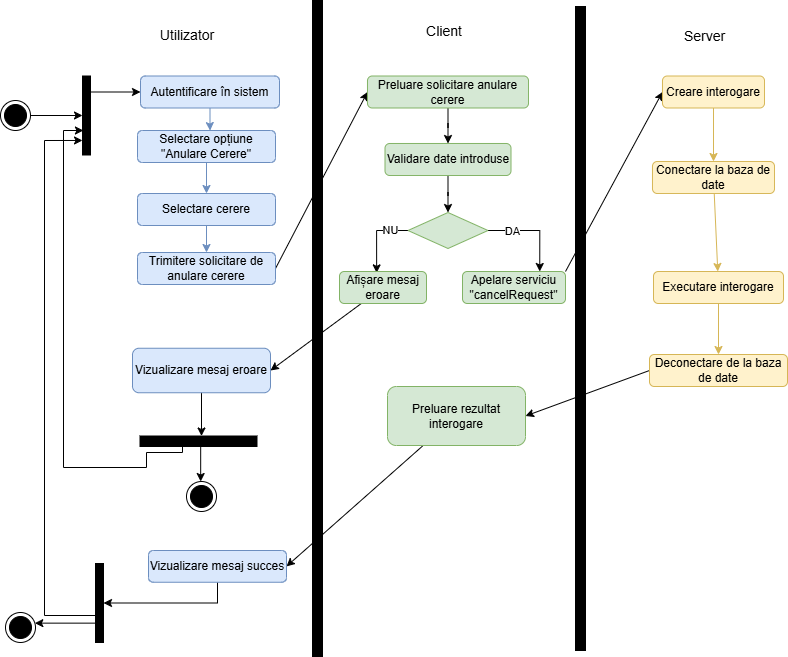

The diagram above was exported from draw.io. Its source (the exported page's mxGraphModel, read from the mxfile embedded in the PNG):
<mxGraphModel dx="1281" dy="562" grid="0" gridSize="10" guides="1" tooltips="1" connect="1" arrows="1" fold="1" page="1" pageScale="1" pageWidth="827" pageHeight="1169" math="0" shadow="0">
  <root>
    <mxCell id="0" />
    <mxCell id="1" parent="0" />
    <mxCell id="NqsiU6thDzF_b4mi8EOp-1" edge="1" parent="1" source="NqsiU6thDzF_b4mi8EOp-2" style="rounded=0;orthogonalLoop=1;jettySize=auto;html=1;" target="NqsiU6thDzF_b4mi8EOp-9">
      <mxGeometry relative="1" as="geometry" />
    </mxCell>
    <mxCell id="NqsiU6thDzF_b4mi8EOp-2" parent="1" style="ellipse;html=1;shape=endState;fillColor=#000000;strokeColor=light-dark(#000000,#FF9090);" value="" vertex="1">
      <mxGeometry height="30" width="30" x="18" y="311" as="geometry" />
    </mxCell>
    <mxCell id="NqsiU6thDzF_b4mi8EOp-3" parent="1" style="html=1;points=[[0,0,0,0,5],[0,1,0,0,-5],[1,0,0,0,5],[1,1,0,0,-5]];perimeter=orthogonalPerimeter;outlineConnect=0;targetShapes=umlLifeline;portConstraint=eastwest;newEdgeStyle={&quot;curved&quot;:0,&quot;rounded&quot;:0};fillColor=#000000;" value="" vertex="1">
      <mxGeometry height="656" width="10" x="330" y="211" as="geometry" />
    </mxCell>
    <mxCell id="NqsiU6thDzF_b4mi8EOp-4" edge="1" parent="1" source="NqsiU6thDzF_b4mi8EOp-5" style="edgeStyle=orthogonalEdgeStyle;rounded=0;orthogonalLoop=1;jettySize=auto;html=1;entryX=0.5;entryY=0;entryDx=0;entryDy=0;fillColor=#dae8fc;strokeColor=#6c8ebf;" target="NqsiU6thDzF_b4mi8EOp-19">
      <mxGeometry relative="1" as="geometry" />
    </mxCell>
    <mxCell id="NqsiU6thDzF_b4mi8EOp-5" parent="1" style="rounded=1;whiteSpace=wrap;html=1;fillColor=#dae8fc;strokeColor=#6c8ebf;" value="Selectare opțiune &quot;Anulare Cerere&quot;" vertex="1">
      <mxGeometry height="32" width="138" x="155" y="341" as="geometry" />
    </mxCell>
    <mxCell id="NqsiU6thDzF_b4mi8EOp-6" parent="1" style="html=1;points=[[0,0,0,0,5],[0,1,0,0,-5],[1,0,0,0,5],[1,1,0,0,-5]];perimeter=orthogonalPerimeter;outlineConnect=0;targetShapes=umlLifeline;portConstraint=eastwest;newEdgeStyle={&quot;curved&quot;:0,&quot;rounded&quot;:0};fillColor=#000000;" value="" vertex="1">
      <mxGeometry height="644" width="10" x="593" y="217" as="geometry" />
    </mxCell>
    <mxCell id="NqsiU6thDzF_b4mi8EOp-7" edge="1" parent="1" source="NqsiU6thDzF_b4mi8EOp-9" style="rounded=0;orthogonalLoop=1;jettySize=auto;html=1;entryX=0;entryY=0.5;entryDx=0;entryDy=0;" target="NqsiU6thDzF_b4mi8EOp-16">
      <mxGeometry relative="1" as="geometry" />
    </mxCell>
    <mxCell id="NqsiU6thDzF_b4mi8EOp-8" edge="1" parent="1" source="NqsiU6thDzF_b4mi8EOp-11" style="edgeStyle=orthogonalEdgeStyle;rounded=0;orthogonalLoop=1;jettySize=auto;html=1;curved=0;entryX=0;entryY=0.816;entryDx=0;entryDy=0;entryPerimeter=0;" target="NqsiU6thDzF_b4mi8EOp-9">
      <mxGeometry relative="1" as="geometry">
        <Array as="points">
          <mxPoint x="62" y="826" />
          <mxPoint x="62" y="351" />
        </Array>
      </mxGeometry>
    </mxCell>
    <mxCell id="NqsiU6thDzF_b4mi8EOp-9" parent="1" style="html=1;points=[[0,0,0,0,5],[0,1,0,0,-5],[1,0,0,0,5],[1,1,0,0,-5]];perimeter=orthogonalPerimeter;outlineConnect=0;targetShapes=umlLifeline;portConstraint=eastwest;newEdgeStyle={&quot;curved&quot;:0,&quot;rounded&quot;:0};fillColor=#000000;" value="" vertex="1">
      <mxGeometry height="79" width="8" x="100" y="286.5" as="geometry" />
    </mxCell>
    <mxCell id="NqsiU6thDzF_b4mi8EOp-10" parent="1" style="html=1;points=[[0,0,0,0,5],[0,1,0,0,-5],[1,0,0,0,5],[1,1,0,0,-5]];perimeter=orthogonalPerimeter;outlineConnect=0;targetShapes=umlLifeline;portConstraint=eastwest;newEdgeStyle={&quot;curved&quot;:0,&quot;rounded&quot;:0};fillColor=#000000;rotation=-90;" value="" vertex="1">
      <mxGeometry height="117" width="10.5" x="210.75" y="593.25" as="geometry" />
    </mxCell>
    <mxCell id="NqsiU6thDzF_b4mi8EOp-11" parent="1" style="html=1;points=[[0,0,0,0,5],[0,1,0,0,-5],[1,0,0,0,5],[1,1,0,0,-5]];perimeter=orthogonalPerimeter;outlineConnect=0;targetShapes=umlLifeline;portConstraint=eastwest;newEdgeStyle={&quot;curved&quot;:0,&quot;rounded&quot;:0};fillColor=#000000;" value="" vertex="1">
      <mxGeometry height="79" width="8" x="113" y="774" as="geometry" />
    </mxCell>
    <mxCell id="NqsiU6thDzF_b4mi8EOp-12" edge="1" parent="1" source="NqsiU6thDzF_b4mi8EOp-11" style="rounded=0;orthogonalLoop=1;jettySize=auto;html=1;" target="NqsiU6thDzF_b4mi8EOp-13">
      <mxGeometry relative="1" as="geometry" />
    </mxCell>
    <mxCell id="NqsiU6thDzF_b4mi8EOp-13" parent="1" style="ellipse;html=1;shape=endState;fillColor=#000000;strokeColor=light-dark(#000000,#FF9090);" value="" vertex="1">
      <mxGeometry height="30" width="30" x="23" y="823" as="geometry" />
    </mxCell>
    <mxCell id="NqsiU6thDzF_b4mi8EOp-14" edge="1" parent="1" source="NqsiU6thDzF_b4mi8EOp-10" style="rounded=0;orthogonalLoop=1;jettySize=auto;html=1;" target="NqsiU6thDzF_b4mi8EOp-15">
      <mxGeometry relative="1" as="geometry" />
    </mxCell>
    <mxCell id="NqsiU6thDzF_b4mi8EOp-15" parent="1" style="ellipse;html=1;shape=endState;fillColor=#000000;strokeColor=light-dark(#000000,#FF9090);" value="" vertex="1">
      <mxGeometry height="30" width="30" x="204" y="692" as="geometry" />
    </mxCell>
    <mxCell id="NqsiU6thDzF_b4mi8EOp-16" parent="1" style="rounded=1;whiteSpace=wrap;html=1;fillColor=#dae8fc;strokeColor=#6c8ebf;" value="Autentificare în sistem" vertex="1">
      <mxGeometry height="32" width="139" x="158" y="286.5" as="geometry" />
    </mxCell>
    <mxCell id="NqsiU6thDzF_b4mi8EOp-17" edge="1" parent="1" source="NqsiU6thDzF_b4mi8EOp-16" style="edgeStyle=orthogonalEdgeStyle;rounded=0;orthogonalLoop=1;jettySize=auto;html=1;entryX=0.526;entryY=0.003;entryDx=0;entryDy=0;entryPerimeter=0;fillColor=#dae8fc;strokeColor=#6c8ebf;" target="NqsiU6thDzF_b4mi8EOp-5">
      <mxGeometry relative="1" as="geometry" />
    </mxCell>
    <mxCell id="NqsiU6thDzF_b4mi8EOp-18" edge="1" parent="1" source="NqsiU6thDzF_b4mi8EOp-19" style="edgeStyle=orthogonalEdgeStyle;rounded=0;orthogonalLoop=1;jettySize=auto;html=1;entryX=0.5;entryY=0;entryDx=0;entryDy=0;fillColor=#dae8fc;strokeColor=#6c8ebf;" target="NqsiU6thDzF_b4mi8EOp-21">
      <mxGeometry relative="1" as="geometry" />
    </mxCell>
    <mxCell id="NqsiU6thDzF_b4mi8EOp-19" parent="1" style="rounded=1;whiteSpace=wrap;html=1;fillColor=#dae8fc;strokeColor=#6c8ebf;" value="Selectare cerere" vertex="1">
      <mxGeometry height="32" width="138" x="155" y="404" as="geometry" />
    </mxCell>
    <mxCell id="NqsiU6thDzF_b4mi8EOp-20" edge="1" parent="1" source="NqsiU6thDzF_b4mi8EOp-21" style="rounded=0;orthogonalLoop=1;jettySize=auto;html=1;exitX=1;exitY=0.5;exitDx=0;exitDy=0;entryX=0;entryY=0.5;entryDx=0;entryDy=0;" target="NqsiU6thDzF_b4mi8EOp-23">
      <mxGeometry relative="1" as="geometry" />
    </mxCell>
    <mxCell id="NqsiU6thDzF_b4mi8EOp-21" parent="1" style="rounded=1;whiteSpace=wrap;html=1;fillColor=#dae8fc;strokeColor=#6c8ebf;" value="Trimitere solicitare de anulare cerere" vertex="1">
      <mxGeometry height="32" width="138" x="155" y="463" as="geometry" />
    </mxCell>
    <mxCell id="NqsiU6thDzF_b4mi8EOp-22" edge="1" parent="1" source="NqsiU6thDzF_b4mi8EOp-23" style="edgeStyle=orthogonalEdgeStyle;rounded=0;orthogonalLoop=1;jettySize=auto;html=1;entryX=0.5;entryY=0;entryDx=0;entryDy=0;" target="NqsiU6thDzF_b4mi8EOp-25">
      <mxGeometry relative="1" as="geometry" />
    </mxCell>
    <mxCell id="NqsiU6thDzF_b4mi8EOp-23" parent="1" style="rounded=1;whiteSpace=wrap;html=1;fillColor=#d5e8d4;strokeColor=#82b366;" value="Preluare solicitare anulare cerere" vertex="1">
      <mxGeometry height="32" width="161" x="385" y="286.5" as="geometry" />
    </mxCell>
    <mxCell id="NqsiU6thDzF_b4mi8EOp-24" edge="1" parent="1" source="NqsiU6thDzF_b4mi8EOp-25" style="edgeStyle=orthogonalEdgeStyle;rounded=0;orthogonalLoop=1;jettySize=auto;html=1;entryX=0.5;entryY=0;entryDx=0;entryDy=0;" target="NqsiU6thDzF_b4mi8EOp-30">
      <mxGeometry relative="1" as="geometry" />
    </mxCell>
    <mxCell id="NqsiU6thDzF_b4mi8EOp-25" parent="1" style="rounded=1;whiteSpace=wrap;html=1;fillColor=#d5e8d4;strokeColor=#82b366;" value="Validare date introduse" vertex="1">
      <mxGeometry height="32" width="126" x="402.5" y="354" as="geometry" />
    </mxCell>
    <mxCell id="NqsiU6thDzF_b4mi8EOp-26" edge="1" parent="1" source="NqsiU6thDzF_b4mi8EOp-30" style="edgeStyle=orthogonalEdgeStyle;rounded=0;orthogonalLoop=1;jettySize=auto;html=1;entryX=0.75;entryY=0;entryDx=0;entryDy=0;exitX=1;exitY=0.5;exitDx=0;exitDy=0;" target="NqsiU6thDzF_b4mi8EOp-32">
      <mxGeometry relative="1" as="geometry">
        <mxPoint x="558" y="477" as="targetPoint" />
      </mxGeometry>
    </mxCell>
    <mxCell id="NqsiU6thDzF_b4mi8EOp-27" connectable="0" parent="NqsiU6thDzF_b4mi8EOp-26" style="edgeLabel;html=1;align=center;verticalAlign=middle;resizable=0;points=[];" value="DA" vertex="1">
      <mxGeometry relative="1" x="-0.4831" as="geometry">
        <mxPoint as="offset" />
      </mxGeometry>
    </mxCell>
    <mxCell id="NqsiU6thDzF_b4mi8EOp-28" edge="1" parent="1" source="NqsiU6thDzF_b4mi8EOp-30" style="edgeStyle=orthogonalEdgeStyle;rounded=0;orthogonalLoop=1;jettySize=auto;html=1;exitX=0;exitY=0.5;exitDx=0;exitDy=0;entryX=0.427;entryY=0.043;entryDx=0;entryDy=0;entryPerimeter=0;" target="NqsiU6thDzF_b4mi8EOp-34">
      <mxGeometry relative="1" as="geometry">
        <mxPoint x="372" y="491" as="targetPoint" />
      </mxGeometry>
    </mxCell>
    <mxCell id="NqsiU6thDzF_b4mi8EOp-29" connectable="0" parent="NqsiU6thDzF_b4mi8EOp-28" style="edgeLabel;html=1;align=center;verticalAlign=middle;resizable=0;points=[];" value="NU" vertex="1">
      <mxGeometry relative="1" x="-0.5108" y="-1" as="geometry">
        <mxPoint as="offset" />
      </mxGeometry>
    </mxCell>
    <mxCell id="NqsiU6thDzF_b4mi8EOp-30" parent="1" style="rhombus;whiteSpace=wrap;html=1;fillColor=#d5e8d4;strokeColor=#82b366;" value="" vertex="1">
      <mxGeometry height="36" width="80" x="425.5" y="423" as="geometry" />
    </mxCell>
    <mxCell id="NqsiU6thDzF_b4mi8EOp-31" edge="1" parent="1" source="NqsiU6thDzF_b4mi8EOp-32" style="rounded=0;orthogonalLoop=1;jettySize=auto;html=1;entryX=0;entryY=0.5;entryDx=0;entryDy=0;exitX=1;exitY=0;exitDx=0;exitDy=0;" target="NqsiU6thDzF_b4mi8EOp-42">
      <mxGeometry relative="1" as="geometry" />
    </mxCell>
    <mxCell id="NqsiU6thDzF_b4mi8EOp-32" parent="1" style="rounded=1;whiteSpace=wrap;html=1;fillColor=#d5e8d4;strokeColor=#82b366;" value="Apelare serviciu &quot;cancelRequest&quot;" vertex="1">
      <mxGeometry height="32" width="103" x="480" y="482" as="geometry" />
    </mxCell>
    <mxCell id="NqsiU6thDzF_b4mi8EOp-33" edge="1" parent="1" source="NqsiU6thDzF_b4mi8EOp-34" style="rounded=0;orthogonalLoop=1;jettySize=auto;html=1;entryX=1;entryY=0.5;entryDx=0;entryDy=0;" target="NqsiU6thDzF_b4mi8EOp-48">
      <mxGeometry relative="1" as="geometry" />
    </mxCell>
    <mxCell id="NqsiU6thDzF_b4mi8EOp-34" parent="1" style="rounded=1;whiteSpace=wrap;html=1;fillColor=#d5e8d4;strokeColor=#82b366;" value="Afișare mesaj eroare" vertex="1">
      <mxGeometry height="32" width="87" x="357" y="482" as="geometry" />
    </mxCell>
    <mxCell id="NqsiU6thDzF_b4mi8EOp-35" edge="1" parent="1" source="NqsiU6thDzF_b4mi8EOp-36" style="rounded=0;orthogonalLoop=1;jettySize=auto;html=1;entryX=1;entryY=0.5;entryDx=0;entryDy=0;exitX=0;exitY=0.5;exitDx=0;exitDy=0;" target="NqsiU6thDzF_b4mi8EOp-44">
      <mxGeometry relative="1" as="geometry" />
    </mxCell>
    <mxCell id="NqsiU6thDzF_b4mi8EOp-36" parent="1" style="rounded=1;whiteSpace=wrap;html=1;fillColor=#fff2cc;strokeColor=#d6b656;" value="Deconectare de la baza de date" vertex="1">
      <mxGeometry height="32" width="138" x="667" y="565" as="geometry" />
    </mxCell>
    <mxCell id="NqsiU6thDzF_b4mi8EOp-37" edge="1" parent="1" source="NqsiU6thDzF_b4mi8EOp-38" style="rounded=0;orthogonalLoop=1;jettySize=auto;html=1;entryX=0.5;entryY=0;entryDx=0;entryDy=0;fillColor=#fff2cc;strokeColor=#d6b656;" target="NqsiU6thDzF_b4mi8EOp-36">
      <mxGeometry relative="1" as="geometry" />
    </mxCell>
    <mxCell id="NqsiU6thDzF_b4mi8EOp-38" parent="1" style="rounded=1;whiteSpace=wrap;html=1;fillColor=#fff2cc;strokeColor=#d6b656;" value="Executare interogare" vertex="1">
      <mxGeometry height="32" width="130" x="671" y="482" as="geometry" />
    </mxCell>
    <mxCell id="NqsiU6thDzF_b4mi8EOp-39" edge="1" parent="1" source="NqsiU6thDzF_b4mi8EOp-40" style="rounded=0;orthogonalLoop=1;jettySize=auto;html=1;fillColor=#fff2cc;strokeColor=#d6b656;" target="NqsiU6thDzF_b4mi8EOp-38">
      <mxGeometry relative="1" as="geometry" />
    </mxCell>
    <mxCell id="NqsiU6thDzF_b4mi8EOp-40" parent="1" style="rounded=1;whiteSpace=wrap;html=1;fillColor=#fff2cc;strokeColor=#d6b656;" value="Conectare la baza de date" vertex="1">
      <mxGeometry height="32" width="122" x="670" y="372" as="geometry" />
    </mxCell>
    <mxCell id="NqsiU6thDzF_b4mi8EOp-41" edge="1" parent="1" source="NqsiU6thDzF_b4mi8EOp-42" style="edgeStyle=orthogonalEdgeStyle;rounded=0;orthogonalLoop=1;jettySize=auto;html=1;fillColor=#fff2cc;strokeColor=#d6b656;" target="NqsiU6thDzF_b4mi8EOp-40">
      <mxGeometry relative="1" as="geometry" />
    </mxCell>
    <mxCell id="NqsiU6thDzF_b4mi8EOp-42" parent="1" style="rounded=1;whiteSpace=wrap;html=1;fillColor=#fff2cc;strokeColor=#d6b656;" value="Creare interogare" vertex="1">
      <mxGeometry height="32" width="102" x="680" y="286.5" as="geometry" />
    </mxCell>
    <mxCell id="NqsiU6thDzF_b4mi8EOp-43" edge="1" parent="1" source="NqsiU6thDzF_b4mi8EOp-44" style="rounded=0;orthogonalLoop=1;jettySize=auto;html=1;entryX=1;entryY=0.5;entryDx=0;entryDy=0;" target="NqsiU6thDzF_b4mi8EOp-51">
      <mxGeometry relative="1" as="geometry">
        <mxPoint x="474" y="739" as="targetPoint" />
      </mxGeometry>
    </mxCell>
    <mxCell id="NqsiU6thDzF_b4mi8EOp-44" parent="1" style="rounded=1;whiteSpace=wrap;html=1;fillColor=#d5e8d4;strokeColor=#82b366;" value="Preluare rezultat interogare" vertex="1">
      <mxGeometry height="59" width="138" x="405" y="597" as="geometry" />
    </mxCell>
    <mxCell id="NqsiU6thDzF_b4mi8EOp-47" edge="1" parent="1" source="NqsiU6thDzF_b4mi8EOp-48" style="rounded=0;orthogonalLoop=1;jettySize=auto;html=1;" target="NqsiU6thDzF_b4mi8EOp-10">
      <mxGeometry relative="1" as="geometry" />
    </mxCell>
    <mxCell id="NqsiU6thDzF_b4mi8EOp-48" parent="1" style="rounded=1;whiteSpace=wrap;html=1;fillColor=#dae8fc;strokeColor=#6c8ebf;" value="Vizualizare mesaj eroare" vertex="1">
      <mxGeometry height="44.5" width="138" x="150" y="558.75" as="geometry" />
    </mxCell>
    <mxCell id="NqsiU6thDzF_b4mi8EOp-49" edge="1" parent="1" source="NqsiU6thDzF_b4mi8EOp-10" style="edgeStyle=orthogonalEdgeStyle;rounded=0;orthogonalLoop=1;jettySize=auto;html=1;curved=0;">
      <mxGeometry relative="1" as="geometry">
        <Array as="points">
          <mxPoint x="200" y="652" />
          <mxPoint x="200" y="663" />
          <mxPoint x="164" y="663" />
          <mxPoint x="164" y="678" />
          <mxPoint x="81" y="678" />
          <mxPoint x="81" y="341" />
        </Array>
        <mxPoint x="204.00440043604652" y="664.02" as="sourcePoint" />
        <mxPoint x="100.93" y="341.00300000000004" as="targetPoint" />
      </mxGeometry>
    </mxCell>
    <mxCell id="NqsiU6thDzF_b4mi8EOp-50" edge="1" parent="1" source="NqsiU6thDzF_b4mi8EOp-51" style="edgeStyle=orthogonalEdgeStyle;rounded=0;orthogonalLoop=1;jettySize=auto;html=1;exitX=0.5;exitY=1;exitDx=0;exitDy=0;" target="NqsiU6thDzF_b4mi8EOp-11">
      <mxGeometry relative="1" as="geometry" />
    </mxCell>
    <mxCell id="NqsiU6thDzF_b4mi8EOp-51" parent="1" style="rounded=1;whiteSpace=wrap;html=1;fillColor=#dae8fc;strokeColor=#6c8ebf;" value="Vizualizare mesaj succes" vertex="1">
      <mxGeometry height="31.75" width="138" x="166" y="761" as="geometry" />
    </mxCell>
    <mxCell id="NqsiU6thDzF_b4mi8EOp-52" parent="1" style="text;html=1;whiteSpace=wrap;strokeColor=none;fillColor=none;align=center;verticalAlign=middle;rounded=0;autosize=1;resizable=0;" value="&lt;font style=&quot;font-size: 14px;&quot;&gt;Utilizator&lt;/font&gt;" vertex="1">
      <mxGeometry height="29" width="72" x="169" y="231" as="geometry" />
    </mxCell>
    <mxCell id="NqsiU6thDzF_b4mi8EOp-53" parent="1" style="text;html=1;whiteSpace=wrap;strokeColor=none;fillColor=none;align=center;verticalAlign=middle;rounded=0;autosize=1;resizable=0;" value="&lt;span style=&quot;font-size: 14px;&quot;&gt;Server&lt;/span&gt;" vertex="1">
      <mxGeometry height="29" width="59" x="693" y="232" as="geometry" />
    </mxCell>
    <mxCell id="NqsiU6thDzF_b4mi8EOp-54" parent="1" style="text;html=1;whiteSpace=wrap;strokeColor=none;fillColor=none;align=center;verticalAlign=middle;rounded=0;autosize=1;resizable=0;" value="&lt;span style=&quot;font-size: 14px;&quot;&gt;Client&lt;/span&gt;" vertex="1">
      <mxGeometry height="29" width="54" x="434.5" y="227" as="geometry" />
    </mxCell>
  </root>
</mxGraphModel>